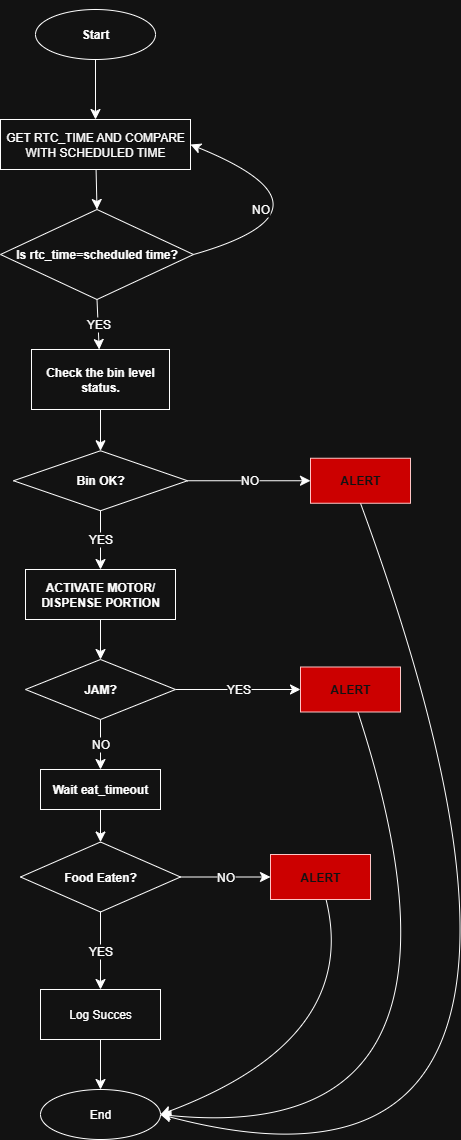

The diagram above was exported from draw.io. Its source (the exported page's mxGraphModel, read from the mxfile embedded in the PNG):
<mxGraphModel dx="1042" dy="562" grid="1" gridSize="10" guides="1" tooltips="1" connect="1" arrows="1" fold="1" page="1" pageScale="1" pageWidth="827" pageHeight="1169" math="0" shadow="0">
  <root>
    <mxCell id="0" />
    <mxCell id="1" parent="0" />
    <mxCell id="2UtZBL7IFRVnhhiPxhdE-1" style="edgeStyle=none;curved=1;rounded=0;orthogonalLoop=1;jettySize=auto;html=1;exitX=0.5;exitY=1;exitDx=0;exitDy=0;entryX=0.5;entryY=0;entryDx=0;entryDy=0;fontSize=12;startSize=8;endSize=8;" edge="1" parent="1" source="M-Vdoh0Fpz15Csvi1N1S-1" target="M-Vdoh0Fpz15Csvi1N1S-2">
      <mxGeometry relative="1" as="geometry" />
    </mxCell>
    <mxCell id="M-Vdoh0Fpz15Csvi1N1S-1" value="&lt;p data-pm-slice=&quot;1 1 [&amp;quot;ordered_list&amp;quot;,{&amp;quot;spread&amp;quot;:false,&amp;quot;startingNumber&amp;quot;:1,&amp;quot;start&amp;quot;:5664,&amp;quot;end&amp;quot;:6149},&amp;quot;regular_list_item&amp;quot;,{&amp;quot;start&amp;quot;:5664,&amp;quot;end&amp;quot;:5678}]&quot;&gt;&lt;strong&gt;Start&lt;/strong&gt;&lt;/p&gt;" style="ellipse;whiteSpace=wrap;html=1;" parent="1" vertex="1">
      <mxGeometry x="265" y="10" width="120" height="50" as="geometry" />
    </mxCell>
    <mxCell id="2UtZBL7IFRVnhhiPxhdE-2" style="edgeStyle=none;curved=1;rounded=0;orthogonalLoop=1;jettySize=auto;html=1;entryX=0.5;entryY=0;entryDx=0;entryDy=0;fontSize=12;startSize=8;endSize=8;" edge="1" parent="1" source="M-Vdoh0Fpz15Csvi1N1S-2" target="M-Vdoh0Fpz15Csvi1N1S-3">
      <mxGeometry relative="1" as="geometry" />
    </mxCell>
    <mxCell id="M-Vdoh0Fpz15Csvi1N1S-2" value="&lt;p data-pm-slice=&quot;1 1 [&amp;quot;ordered_list&amp;quot;,{&amp;quot;spread&amp;quot;:false,&amp;quot;startingNumber&amp;quot;:1,&amp;quot;start&amp;quot;:5664,&amp;quot;end&amp;quot;:6149},&amp;quot;regular_list_item&amp;quot;,{&amp;quot;start&amp;quot;:5679,&amp;quot;end&amp;quot;:5716}]&quot;&gt;GET RTC_TIME AND COMPARE WITH SCHEDULED TIME&lt;/p&gt;" style="rounded=0;whiteSpace=wrap;html=1;shape=label;" parent="1" vertex="1">
      <mxGeometry x="230" y="120" width="190" height="50" as="geometry" />
    </mxCell>
    <mxCell id="2UtZBL7IFRVnhhiPxhdE-5" value="YES" style="edgeStyle=none;curved=1;rounded=0;orthogonalLoop=1;jettySize=auto;html=1;exitX=0.5;exitY=1;exitDx=0;exitDy=0;fontSize=12;startSize=8;endSize=8;" edge="1" parent="1" source="M-Vdoh0Fpz15Csvi1N1S-3" target="M-Vdoh0Fpz15Csvi1N1S-8">
      <mxGeometry relative="1" as="geometry" />
    </mxCell>
    <mxCell id="2UtZBL7IFRVnhhiPxhdE-33" value="NO" style="edgeStyle=none;curved=1;rounded=0;orthogonalLoop=1;jettySize=auto;html=1;exitX=1;exitY=0.5;exitDx=0;exitDy=0;fontSize=12;startSize=8;endSize=8;entryX=1;entryY=0.5;entryDx=0;entryDy=0;" edge="1" parent="1" source="M-Vdoh0Fpz15Csvi1N1S-3" target="M-Vdoh0Fpz15Csvi1N1S-2">
      <mxGeometry x="-0.5429" y="25" relative="1" as="geometry">
        <mxPoint x="423" y="140" as="targetPoint" />
        <Array as="points">
          <mxPoint x="580" y="210" />
        </Array>
        <mxPoint as="offset" />
      </mxGeometry>
    </mxCell>
    <mxCell id="M-Vdoh0Fpz15Csvi1N1S-3" value="&lt;p data-pm-slice=&quot;1 1 [&amp;quot;ordered_list&amp;quot;,{&amp;quot;spread&amp;quot;:false,&amp;quot;startingNumber&amp;quot;:1,&amp;quot;start&amp;quot;:5664,&amp;quot;end&amp;quot;:6149},&amp;quot;regular_list_item&amp;quot;,{&amp;quot;start&amp;quot;:5717,&amp;quot;end&amp;quot;:5757}]&quot;&gt;&lt;b&gt;Is rtc_time=scheduled time?&lt;/b&gt;&lt;/p&gt;" style="rhombus;whiteSpace=wrap;html=1;" parent="1" vertex="1">
      <mxGeometry x="230" y="210" width="193" height="90" as="geometry" />
    </mxCell>
    <mxCell id="M-Vdoh0Fpz15Csvi1N1S-4" style="edgeStyle=none;curved=1;rounded=0;orthogonalLoop=1;jettySize=auto;html=1;exitX=1;exitY=1;exitDx=0;exitDy=0;fontSize=12;startSize=8;endSize=8;" parent="1" source="M-Vdoh0Fpz15Csvi1N1S-1" target="M-Vdoh0Fpz15Csvi1N1S-1" edge="1">
      <mxGeometry relative="1" as="geometry" />
    </mxCell>
    <mxCell id="M-Vdoh0Fpz15Csvi1N1S-5" style="edgeStyle=none;curved=1;rounded=0;orthogonalLoop=1;jettySize=auto;html=1;exitX=0.5;exitY=0;exitDx=0;exitDy=0;fontSize=12;startSize=8;endSize=8;" parent="1" source="M-Vdoh0Fpz15Csvi1N1S-1" target="M-Vdoh0Fpz15Csvi1N1S-1" edge="1">
      <mxGeometry relative="1" as="geometry" />
    </mxCell>
    <mxCell id="M-Vdoh0Fpz15Csvi1N1S-6" style="edgeStyle=none;curved=1;rounded=0;orthogonalLoop=1;jettySize=auto;html=1;exitX=0;exitY=0;exitDx=0;exitDy=0;fontSize=12;startSize=8;endSize=8;" parent="1" source="M-Vdoh0Fpz15Csvi1N1S-1" target="M-Vdoh0Fpz15Csvi1N1S-1" edge="1">
      <mxGeometry relative="1" as="geometry" />
    </mxCell>
    <mxCell id="2UtZBL7IFRVnhhiPxhdE-17" value="NO" style="edgeStyle=none;curved=1;rounded=0;orthogonalLoop=1;jettySize=auto;html=1;exitX=1;exitY=0.5;exitDx=0;exitDy=0;entryX=0;entryY=0.5;entryDx=0;entryDy=0;fontSize=12;startSize=8;endSize=8;" edge="1" parent="1" source="M-Vdoh0Fpz15Csvi1N1S-7" target="2UtZBL7IFRVnhhiPxhdE-16">
      <mxGeometry relative="1" as="geometry" />
    </mxCell>
    <mxCell id="2UtZBL7IFRVnhhiPxhdE-21" value="YES" style="edgeStyle=none;curved=1;rounded=0;orthogonalLoop=1;jettySize=auto;html=1;exitX=0.5;exitY=1;exitDx=0;exitDy=0;fontSize=12;startSize=8;endSize=8;entryX=0.5;entryY=0;entryDx=0;entryDy=0;" edge="1" parent="1" source="M-Vdoh0Fpz15Csvi1N1S-7" target="2UtZBL7IFRVnhhiPxhdE-4">
      <mxGeometry relative="1" as="geometry">
        <mxPoint x="330" y="950" as="targetPoint" />
      </mxGeometry>
    </mxCell>
    <mxCell id="M-Vdoh0Fpz15Csvi1N1S-7" value="&lt;p data-pm-slice=&quot;1 1 [&amp;quot;ordered_list&amp;quot;,{&amp;quot;spread&amp;quot;:false,&amp;quot;startingNumber&amp;quot;:1,&amp;quot;start&amp;quot;:5664,&amp;quot;end&amp;quot;:6149},&amp;quot;regular_list_item&amp;quot;,{&amp;quot;start&amp;quot;:5758,&amp;quot;end&amp;quot;:5797}]&quot;&gt;&lt;b&gt;Food Eaten?&lt;/b&gt;&lt;/p&gt;" style="rhombus;whiteSpace=wrap;html=1;" parent="1" vertex="1">
      <mxGeometry x="250" y="842.5" width="160" height="70" as="geometry" />
    </mxCell>
    <mxCell id="2UtZBL7IFRVnhhiPxhdE-13" style="edgeStyle=none;curved=1;rounded=0;orthogonalLoop=1;jettySize=auto;html=1;exitX=0.5;exitY=1;exitDx=0;exitDy=0;entryX=0.5;entryY=0;entryDx=0;entryDy=0;fontSize=12;startSize=8;endSize=8;" edge="1" parent="1" source="M-Vdoh0Fpz15Csvi1N1S-8" target="M-Vdoh0Fpz15Csvi1N1S-30">
      <mxGeometry relative="1" as="geometry" />
    </mxCell>
    <mxCell id="M-Vdoh0Fpz15Csvi1N1S-8" value="&lt;p data-pm-slice=&quot;1 1 [&amp;quot;ordered_list&amp;quot;,{&amp;quot;spread&amp;quot;:false,&amp;quot;startingNumber&amp;quot;:1,&amp;quot;start&amp;quot;:5664,&amp;quot;end&amp;quot;:6149},&amp;quot;regular_list_item&amp;quot;,{&amp;quot;start&amp;quot;:5798,&amp;quot;end&amp;quot;:5828}]&quot;&gt;&lt;b&gt;Check the bin level status.&lt;/b&gt;&lt;/p&gt;" style="whiteSpace=wrap;html=1;rounded=0;" parent="1" vertex="1">
      <mxGeometry x="261" y="350" width="138" height="60" as="geometry" />
    </mxCell>
    <mxCell id="2UtZBL7IFRVnhhiPxhdE-22" style="edgeStyle=none;curved=1;rounded=0;orthogonalLoop=1;jettySize=auto;html=1;entryX=0.5;entryY=0;entryDx=0;entryDy=0;fontSize=12;startSize=8;endSize=8;" edge="1" parent="1" source="M-Vdoh0Fpz15Csvi1N1S-9" target="M-Vdoh0Fpz15Csvi1N1S-7">
      <mxGeometry relative="1" as="geometry" />
    </mxCell>
    <mxCell id="M-Vdoh0Fpz15Csvi1N1S-9" value="&lt;p data-pm-slice=&quot;1 1 [&amp;quot;ordered_list&amp;quot;,{&amp;quot;spread&amp;quot;:false,&amp;quot;startingNumber&amp;quot;:1,&amp;quot;start&amp;quot;:5664,&amp;quot;end&amp;quot;:6149},&amp;quot;regular_list_item&amp;quot;,{&amp;quot;start&amp;quot;:5829,&amp;quot;end&amp;quot;:5864}]&quot;&gt;&lt;b&gt;Wait eat_timeout&lt;/b&gt;&lt;/p&gt;" style="rounded=0;whiteSpace=wrap;html=1;" parent="1" vertex="1">
      <mxGeometry x="270" y="770" width="120" height="40" as="geometry" />
    </mxCell>
    <mxCell id="2UtZBL7IFRVnhhiPxhdE-29" style="edgeStyle=none;curved=1;rounded=0;orthogonalLoop=1;jettySize=auto;html=1;entryX=0.5;entryY=0;entryDx=0;entryDy=0;fontSize=12;startSize=8;endSize=8;" edge="1" parent="1" source="M-Vdoh0Fpz15Csvi1N1S-10" target="M-Vdoh0Fpz15Csvi1N1S-12">
      <mxGeometry relative="1" as="geometry" />
    </mxCell>
    <mxCell id="M-Vdoh0Fpz15Csvi1N1S-10" value="&lt;p data-pm-slice=&quot;1 1 [&amp;quot;ordered_list&amp;quot;,{&amp;quot;spread&amp;quot;:false,&amp;quot;startingNumber&amp;quot;:1,&amp;quot;start&amp;quot;:5664,&amp;quot;end&amp;quot;:6149},&amp;quot;regular_list_item&amp;quot;,{&amp;quot;start&amp;quot;:5865,&amp;quot;end&amp;quot;:5903}]&quot;&gt;&lt;b&gt;ACTIVATE MOTOR/ DISPENSE PORTION&lt;/b&gt;&lt;/p&gt;" style="rounded=0;whiteSpace=wrap;html=1;shape=label;fixedSize=1;" parent="1" vertex="1">
      <mxGeometry x="255" y="570" width="150" height="50" as="geometry" />
    </mxCell>
    <mxCell id="2UtZBL7IFRVnhhiPxhdE-25" value="NO" style="edgeStyle=none;curved=1;rounded=0;orthogonalLoop=1;jettySize=auto;html=1;entryX=0.5;entryY=0;entryDx=0;entryDy=0;fontSize=12;startSize=8;endSize=8;" edge="1" parent="1" source="M-Vdoh0Fpz15Csvi1N1S-12" target="M-Vdoh0Fpz15Csvi1N1S-9">
      <mxGeometry relative="1" as="geometry" />
    </mxCell>
    <mxCell id="2UtZBL7IFRVnhhiPxhdE-28" value="YES" style="edgeStyle=none;curved=1;rounded=0;orthogonalLoop=1;jettySize=auto;html=1;exitX=1;exitY=0.5;exitDx=0;exitDy=0;fontSize=12;startSize=8;endSize=8;" edge="1" parent="1" source="M-Vdoh0Fpz15Csvi1N1S-12" target="2UtZBL7IFRVnhhiPxhdE-26">
      <mxGeometry relative="1" as="geometry" />
    </mxCell>
    <mxCell id="M-Vdoh0Fpz15Csvi1N1S-12" value="&lt;p data-pm-slice=&quot;1 1 [&amp;quot;ordered_list&amp;quot;,{&amp;quot;spread&amp;quot;:false,&amp;quot;startingNumber&amp;quot;:1,&amp;quot;start&amp;quot;:5664,&amp;quot;end&amp;quot;:6149},&amp;quot;regular_list_item&amp;quot;,{&amp;quot;start&amp;quot;:5944,&amp;quot;end&amp;quot;:5985}]&quot;&gt;&lt;b&gt;JAM?&lt;/b&gt;&lt;/p&gt;" style="rhombus;whiteSpace=wrap;html=1;" parent="1" vertex="1">
      <mxGeometry x="255" y="660" width="150" height="60" as="geometry" />
    </mxCell>
    <mxCell id="M-Vdoh0Fpz15Csvi1N1S-16" value="End" style="ellipse;whiteSpace=wrap;html=1;" parent="1" vertex="1">
      <mxGeometry x="270" y="1090" width="120" height="50" as="geometry" />
    </mxCell>
    <mxCell id="M-Vdoh0Fpz15Csvi1N1S-17" style="edgeStyle=none;curved=1;rounded=0;orthogonalLoop=1;jettySize=auto;html=1;entryX=0.5;entryY=0;entryDx=0;entryDy=0;fontSize=12;startSize=8;endSize=8;" parent="1" source="M-Vdoh0Fpz15Csvi1N1S-2" target="M-Vdoh0Fpz15Csvi1N1S-2" edge="1">
      <mxGeometry relative="1" as="geometry" />
    </mxCell>
    <mxCell id="2UtZBL7IFRVnhhiPxhdE-15" value="NO" style="edgeStyle=none;curved=1;rounded=0;orthogonalLoop=1;jettySize=auto;html=1;exitX=1;exitY=0.5;exitDx=0;exitDy=0;entryX=0;entryY=0.5;entryDx=0;entryDy=0;fontSize=12;startSize=8;endSize=8;" edge="1" parent="1" source="M-Vdoh0Fpz15Csvi1N1S-30">
      <mxGeometry relative="1" as="geometry">
        <mxPoint x="540" y="481.25" as="targetPoint" />
      </mxGeometry>
    </mxCell>
    <mxCell id="2UtZBL7IFRVnhhiPxhdE-30" value="YES" style="edgeStyle=none;curved=1;rounded=0;orthogonalLoop=1;jettySize=auto;html=1;entryX=0.5;entryY=0;entryDx=0;entryDy=0;fontSize=12;startSize=8;endSize=8;" edge="1" parent="1" source="M-Vdoh0Fpz15Csvi1N1S-30" target="M-Vdoh0Fpz15Csvi1N1S-10">
      <mxGeometry relative="1" as="geometry" />
    </mxCell>
    <mxCell id="M-Vdoh0Fpz15Csvi1N1S-30" value="&lt;p data-pm-slice=&quot;1 1 [&amp;quot;ordered_list&amp;quot;,{&amp;quot;spread&amp;quot;:false,&amp;quot;startingNumber&amp;quot;:1,&amp;quot;start&amp;quot;:5664,&amp;quot;end&amp;quot;:6149},&amp;quot;regular_list_item&amp;quot;,{&amp;quot;start&amp;quot;:5798,&amp;quot;end&amp;quot;:5828}]&quot;&gt;&lt;strong&gt;Bin OK?&lt;/strong&gt;&lt;/p&gt;" style="whiteSpace=wrap;html=1;rounded=0;shape=rhombus;perimeter=rhombusPerimeter;" parent="1" vertex="1">
      <mxGeometry x="243" y="451.25" width="174" height="60" as="geometry" />
    </mxCell>
    <mxCell id="2UtZBL7IFRVnhhiPxhdE-24" style="edgeStyle=none;curved=1;rounded=0;orthogonalLoop=1;jettySize=auto;html=1;exitX=0.5;exitY=1;exitDx=0;exitDy=0;entryX=0.5;entryY=0;entryDx=0;entryDy=0;fontSize=12;startSize=8;endSize=8;" edge="1" parent="1" source="2UtZBL7IFRVnhhiPxhdE-4" target="M-Vdoh0Fpz15Csvi1N1S-16">
      <mxGeometry relative="1" as="geometry" />
    </mxCell>
    <mxCell id="2UtZBL7IFRVnhhiPxhdE-4" value="Log Succes" style="rounded=0;whiteSpace=wrap;html=1;" vertex="1" parent="1">
      <mxGeometry x="270" y="990" width="120" height="50" as="geometry" />
    </mxCell>
    <mxCell id="2UtZBL7IFRVnhhiPxhdE-35" style="edgeStyle=none;curved=1;rounded=0;orthogonalLoop=1;jettySize=auto;html=1;entryX=1;entryY=0.5;entryDx=0;entryDy=0;fontSize=12;startSize=8;endSize=8;" edge="1" parent="1" source="2UtZBL7IFRVnhhiPxhdE-16" target="M-Vdoh0Fpz15Csvi1N1S-16">
      <mxGeometry relative="1" as="geometry">
        <Array as="points">
          <mxPoint x="590" y="1040" />
        </Array>
      </mxGeometry>
    </mxCell>
    <mxCell id="2UtZBL7IFRVnhhiPxhdE-16" value="&lt;b&gt;ALERT&lt;/b&gt;" style="rounded=0;whiteSpace=wrap;html=1;fillColor=light-dark(#A20025,#CC0000);fontColor=#ffffff;strokeColor=#6F0000;" vertex="1" parent="1">
      <mxGeometry x="500" y="855" width="100" height="45" as="geometry" />
    </mxCell>
    <mxCell id="2UtZBL7IFRVnhhiPxhdE-36" style="edgeStyle=none;curved=1;rounded=0;orthogonalLoop=1;jettySize=auto;html=1;fontSize=12;startSize=8;endSize=8;entryX=1;entryY=0.5;entryDx=0;entryDy=0;" edge="1" parent="1" source="2UtZBL7IFRVnhhiPxhdE-26" target="M-Vdoh0Fpz15Csvi1N1S-16">
      <mxGeometry relative="1" as="geometry">
        <Array as="points">
          <mxPoint x="730" y="1150" />
        </Array>
      </mxGeometry>
    </mxCell>
    <mxCell id="2UtZBL7IFRVnhhiPxhdE-26" value="&lt;b&gt;ALERT&lt;/b&gt;" style="rounded=0;whiteSpace=wrap;html=1;fillColor=light-dark(#A20025,#CC0000);fontColor=#ffffff;strokeColor=#6F0000;" vertex="1" parent="1">
      <mxGeometry x="530" y="667.5" width="100" height="45" as="geometry" />
    </mxCell>
    <mxCell id="2UtZBL7IFRVnhhiPxhdE-37" style="edgeStyle=none;curved=1;rounded=0;orthogonalLoop=1;jettySize=auto;html=1;exitX=0.5;exitY=1;exitDx=0;exitDy=0;fontSize=12;startSize=8;endSize=8;entryX=1;entryY=0.5;entryDx=0;entryDy=0;" edge="1" parent="1" source="2UtZBL7IFRVnhhiPxhdE-31" target="M-Vdoh0Fpz15Csvi1N1S-16">
      <mxGeometry relative="1" as="geometry">
        <mxPoint x="670" y="1172.7999267578125" as="targetPoint" />
        <Array as="points">
          <mxPoint x="860" y="1240" />
        </Array>
      </mxGeometry>
    </mxCell>
    <mxCell id="2UtZBL7IFRVnhhiPxhdE-31" value="&lt;b&gt;ALERT&lt;/b&gt;" style="rounded=0;whiteSpace=wrap;html=1;fillColor=light-dark(#A20025,#CC0000);fontColor=#ffffff;strokeColor=#6F0000;" vertex="1" parent="1">
      <mxGeometry x="540" y="458.75" width="100" height="45" as="geometry" />
    </mxCell>
  </root>
</mxGraphModel>